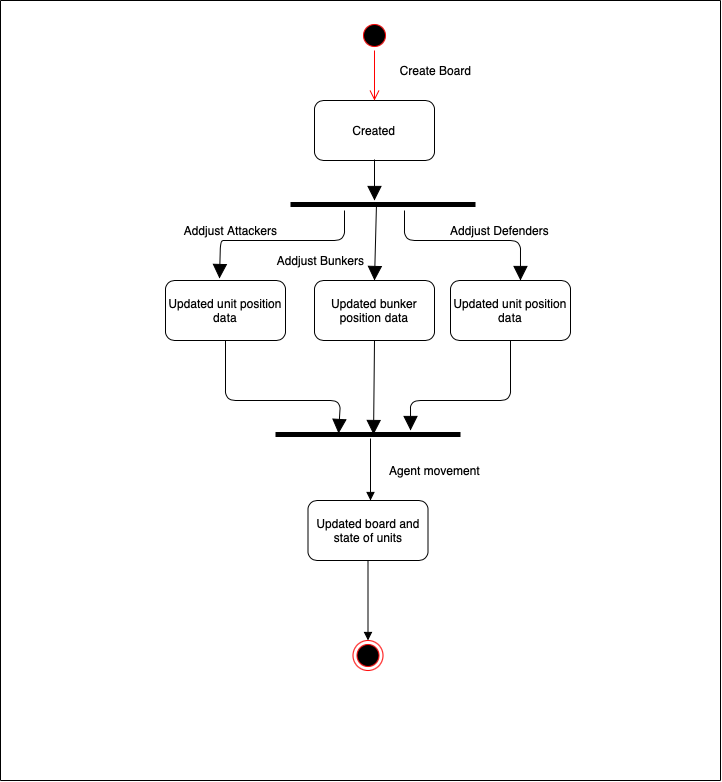

The diagram above was exported from draw.io. Its source (the exported page's mxGraphModel, read from the mxfile embedded in the PNG):
<mxGraphModel dx="1110" dy="1779" grid="1" gridSize="10" guides="1" tooltips="1" connect="1" arrows="1" fold="1" page="1" pageScale="1" pageWidth="827" pageHeight="1169" math="0" shadow="0">
  <root>
    <mxCell id="0" />
    <mxCell id="1" parent="0" />
    <mxCell id="lmDXXyxCIXDI2a5rQr8p-3" value="Created" style="rounded=1;whiteSpace=wrap;html=1;" parent="1" vertex="1">
      <mxGeometry x="354" y="60" width="120" height="60" as="geometry" />
    </mxCell>
    <mxCell id="lmDXXyxCIXDI2a5rQr8p-5" value="&lt;span&gt;Create Board&lt;/span&gt;" style="text;html=1;align=center;verticalAlign=middle;resizable=0;points=[];autosize=1;strokeColor=none;" parent="1" vertex="1">
      <mxGeometry x="430" y="20" width="90" height="20" as="geometry" />
    </mxCell>
    <mxCell id="lmDXXyxCIXDI2a5rQr8p-6" value="Updated unit position data" style="rounded=1;whiteSpace=wrap;html=1;" parent="1" vertex="1">
      <mxGeometry x="490" y="240" width="120" height="60" as="geometry" />
    </mxCell>
    <mxCell id="lmDXXyxCIXDI2a5rQr8p-7" value="Updated unit position data" style="rounded=1;whiteSpace=wrap;html=1;" parent="1" vertex="1">
      <mxGeometry x="205" y="240" width="120" height="60" as="geometry" />
    </mxCell>
    <mxCell id="lmDXXyxCIXDI2a5rQr8p-8" value="" style="endArrow=block;endFill=1;endSize=12;html=1;entryX=0.45;entryY=-0.033;entryDx=0;entryDy=0;entryPerimeter=0;" parent="1" target="lmDXXyxCIXDI2a5rQr8p-7" edge="1">
      <mxGeometry width="160" relative="1" as="geometry">
        <mxPoint x="384" y="170" as="sourcePoint" />
        <mxPoint x="290" y="180" as="targetPoint" />
        <Array as="points">
          <mxPoint x="384" y="200" />
          <mxPoint x="270" y="200" />
          <mxPoint x="260" y="200" />
        </Array>
      </mxGeometry>
    </mxCell>
    <mxCell id="lmDXXyxCIXDI2a5rQr8p-9" value="" style="endArrow=block;endFill=1;endSize=12;html=1;entryX=0.583;entryY=0;entryDx=0;entryDy=0;entryPerimeter=0;" parent="1" target="lmDXXyxCIXDI2a5rQr8p-6" edge="1">
      <mxGeometry width="160" relative="1" as="geometry">
        <mxPoint x="444" y="170" as="sourcePoint" />
        <mxPoint x="300" y="240" as="targetPoint" />
        <Array as="points">
          <mxPoint x="444" y="200" />
          <mxPoint x="560" y="200" />
        </Array>
      </mxGeometry>
    </mxCell>
    <mxCell id="lmDXXyxCIXDI2a5rQr8p-10" value="Updated bunker position data" style="rounded=1;whiteSpace=wrap;html=1;" parent="1" vertex="1">
      <mxGeometry x="354" y="240" width="120" height="60" as="geometry" />
    </mxCell>
    <mxCell id="lmDXXyxCIXDI2a5rQr8p-11" value="" style="endArrow=block;endFill=1;endSize=12;html=1;entryX=0.5;entryY=0;entryDx=0;entryDy=0;exitX=0.465;exitY=0.25;exitDx=0;exitDy=0;exitPerimeter=0;" parent="1" source="lmDXXyxCIXDI2a5rQr8p-41" target="lmDXXyxCIXDI2a5rQr8p-10" edge="1">
      <mxGeometry width="160" relative="1" as="geometry">
        <mxPoint x="414" y="170" as="sourcePoint" />
        <mxPoint x="454" y="220" as="targetPoint" />
      </mxGeometry>
    </mxCell>
    <mxCell id="lmDXXyxCIXDI2a5rQr8p-13" value="Addjust Attackers" style="text;html=1;align=center;verticalAlign=middle;resizable=0;points=[];autosize=1;strokeColor=none;" parent="1" vertex="1">
      <mxGeometry x="215" y="180" width="110" height="20" as="geometry" />
    </mxCell>
    <mxCell id="lmDXXyxCIXDI2a5rQr8p-14" value="&lt;span style=&quot;color: rgba(0 , 0 , 0 , 0) ; font-family: monospace ; font-size: 0px&quot;&gt;%3CmxGraphModel%3E%3Croot%3E%3CmxCell%20id%3D%220%22%2F%3E%3CmxCell%20id%3D%221%22%20parent%3D%220%22%2F%3E%3CmxCell%20id%3D%222%22%20value%3D%22Rozstaw%20atakujacych%22%20style%3D%22text%3Bhtml%3D1%3Balign%3Dcenter%3BverticalAlign%3Dmiddle%3Bresizable%3D0%3Bpoints%3D%5B%5D%3Bautosize%3D1%3BstrokeColor%3Dnone%3B%22%20vertex%3D%221%22%20parent%3D%221%22%3E%3CmxGeometry%20x%3D%22205%22%20y%3D%22180%22%20width%3D%22130%22%20height%3D%2220%22%20as%3D%22geometry%22%2F%3E%3C%2FmxCell%3E%3C%2Froot%3E%3C%2FmxGraphModel%3E&lt;/span&gt;" style="text;html=1;align=center;verticalAlign=middle;resizable=0;points=[];autosize=1;strokeColor=none;" parent="1" vertex="1">
      <mxGeometry x="500" y="180" width="20" height="20" as="geometry" />
    </mxCell>
    <mxCell id="lmDXXyxCIXDI2a5rQr8p-15" value="Addjust Defenders" style="text;html=1;align=center;verticalAlign=middle;resizable=0;points=[];autosize=1;strokeColor=none;" parent="1" vertex="1">
      <mxGeometry x="484" y="180" width="110" height="20" as="geometry" />
    </mxCell>
    <mxCell id="lmDXXyxCIXDI2a5rQr8p-16" value="Addjust Bunkers" style="text;html=1;align=center;verticalAlign=middle;resizable=0;points=[];autosize=1;strokeColor=none;" parent="1" vertex="1">
      <mxGeometry x="310" y="210" width="100" height="20" as="geometry" />
    </mxCell>
    <mxCell id="lmDXXyxCIXDI2a5rQr8p-45" value="" style="edgeStyle=orthogonalEdgeStyle;rounded=0;orthogonalLoop=1;jettySize=auto;html=1;endArrow=block;endFill=1;" parent="1" source="lmDXXyxCIXDI2a5rQr8p-17" target="lmDXXyxCIXDI2a5rQr8p-21" edge="1">
      <mxGeometry relative="1" as="geometry">
        <Array as="points" />
      </mxGeometry>
    </mxCell>
    <mxCell id="lmDXXyxCIXDI2a5rQr8p-17" value="Updated board and state of units" style="rounded=1;whiteSpace=wrap;html=1;" parent="1" vertex="1">
      <mxGeometry x="347.5" y="460" width="120" height="60" as="geometry" />
    </mxCell>
    <mxCell id="lmDXXyxCIXDI2a5rQr8p-18" value="" style="endArrow=block;endFill=1;endSize=12;html=1;exitX=0.5;exitY=1;exitDx=0;exitDy=0;entryX=0.53;entryY=0.5;entryDx=0;entryDy=0;entryPerimeter=0;" parent="1" source="lmDXXyxCIXDI2a5rQr8p-10" target="lmDXXyxCIXDI2a5rQr8p-43" edge="1">
      <mxGeometry width="160" relative="1" as="geometry">
        <mxPoint x="410" y="300" as="sourcePoint" />
        <mxPoint x="408" y="390" as="targetPoint" />
      </mxGeometry>
    </mxCell>
    <mxCell id="lmDXXyxCIXDI2a5rQr8p-19" value="Agent movement" style="text;html=1;align=center;verticalAlign=middle;resizable=0;points=[];autosize=1;strokeColor=none;" parent="1" vertex="1">
      <mxGeometry x="419" y="420" width="110" height="20" as="geometry" />
    </mxCell>
    <mxCell id="lmDXXyxCIXDI2a5rQr8p-21" value="" style="ellipse;html=1;shape=endState;fillColor=#000000;strokeColor=#ff0000;" parent="1" vertex="1">
      <mxGeometry x="392.5" y="600" width="30" height="30" as="geometry" />
    </mxCell>
    <mxCell id="lmDXXyxCIXDI2a5rQr8p-29" value="" style="ellipse;html=1;shape=startState;fillColor=#000000;strokeColor=#ff0000;" parent="1" vertex="1">
      <mxGeometry x="399" y="-20" width="30" height="30" as="geometry" />
    </mxCell>
    <mxCell id="lmDXXyxCIXDI2a5rQr8p-30" value="" style="edgeStyle=orthogonalEdgeStyle;html=1;verticalAlign=bottom;endArrow=open;endSize=8;strokeColor=#ff0000;entryX=0.5;entryY=0;entryDx=0;entryDy=0;" parent="1" source="lmDXXyxCIXDI2a5rQr8p-29" target="lmDXXyxCIXDI2a5rQr8p-3" edge="1">
      <mxGeometry relative="1" as="geometry">
        <mxPoint x="425" y="410" as="targetPoint" />
        <Array as="points">
          <mxPoint x="414" y="60" />
          <mxPoint x="414" y="60" />
        </Array>
      </mxGeometry>
    </mxCell>
    <mxCell id="lmDXXyxCIXDI2a5rQr8p-35" value="" style="endArrow=none;html=1;" parent="1" edge="1">
      <mxGeometry width="50" height="50" relative="1" as="geometry">
        <mxPoint x="40" y="740" as="sourcePoint" />
        <mxPoint x="760" y="740" as="targetPoint" />
      </mxGeometry>
    </mxCell>
    <mxCell id="lmDXXyxCIXDI2a5rQr8p-37" value="" style="endArrow=none;html=1;" parent="1" edge="1">
      <mxGeometry width="50" height="50" relative="1" as="geometry">
        <mxPoint x="40" y="740" as="sourcePoint" />
        <mxPoint x="40" y="-40" as="targetPoint" />
      </mxGeometry>
    </mxCell>
    <mxCell id="lmDXXyxCIXDI2a5rQr8p-38" value="" style="endArrow=none;html=1;" parent="1" edge="1">
      <mxGeometry width="50" height="50" relative="1" as="geometry">
        <mxPoint x="40" y="-40" as="sourcePoint" />
        <mxPoint x="760" y="-40" as="targetPoint" />
      </mxGeometry>
    </mxCell>
    <mxCell id="lmDXXyxCIXDI2a5rQr8p-39" value="" style="endArrow=none;html=1;" parent="1" edge="1">
      <mxGeometry width="50" height="50" relative="1" as="geometry">
        <mxPoint x="760" y="740" as="sourcePoint" />
        <mxPoint x="760" y="-40" as="targetPoint" />
      </mxGeometry>
    </mxCell>
    <mxCell id="lmDXXyxCIXDI2a5rQr8p-41" value="" style="line;strokeWidth=5;fillColor=none;align=left;verticalAlign=middle;spacingTop=-1;spacingLeft=3;spacingRight=3;rotatable=0;labelPosition=right;points=[];portConstraint=eastwest;" parent="1" vertex="1">
      <mxGeometry x="330" y="160" width="185" height="8" as="geometry" />
    </mxCell>
    <mxCell id="lmDXXyxCIXDI2a5rQr8p-42" value="" style="endArrow=block;endFill=1;endSize=12;html=1;exitX=0.5;exitY=1;exitDx=0;exitDy=0;" parent="1" edge="1">
      <mxGeometry width="160" relative="1" as="geometry">
        <mxPoint x="414" y="119" as="sourcePoint" />
        <mxPoint x="414" y="160" as="targetPoint" />
      </mxGeometry>
    </mxCell>
    <mxCell id="lmDXXyxCIXDI2a5rQr8p-43" value="" style="line;strokeWidth=5;fillColor=none;align=left;verticalAlign=middle;spacingTop=-1;spacingLeft=3;spacingRight=3;rotatable=0;labelPosition=right;points=[];portConstraint=eastwest;" parent="1" vertex="1">
      <mxGeometry x="315" y="390" width="185" height="8" as="geometry" />
    </mxCell>
    <mxCell id="lmDXXyxCIXDI2a5rQr8p-46" value="" style="endArrow=block;endFill=1;endSize=12;html=1;exitX=0.5;exitY=1;exitDx=0;exitDy=0;entryX=0.73;entryY=0;entryDx=0;entryDy=0;entryPerimeter=0;" parent="1" source="lmDXXyxCIXDI2a5rQr8p-6" target="lmDXXyxCIXDI2a5rQr8p-43" edge="1">
      <mxGeometry width="160" relative="1" as="geometry">
        <mxPoint x="420" y="310" as="sourcePoint" />
        <mxPoint x="420" y="380" as="targetPoint" />
        <Array as="points">
          <mxPoint x="550" y="360" />
          <mxPoint x="450" y="360" />
        </Array>
      </mxGeometry>
    </mxCell>
    <mxCell id="lmDXXyxCIXDI2a5rQr8p-47" value="" style="endArrow=block;endFill=1;endSize=12;html=1;exitX=0.5;exitY=1;exitDx=0;exitDy=0;entryX=0.341;entryY=0.375;entryDx=0;entryDy=0;entryPerimeter=0;" parent="1" source="lmDXXyxCIXDI2a5rQr8p-7" target="lmDXXyxCIXDI2a5rQr8p-43" edge="1">
      <mxGeometry width="160" relative="1" as="geometry">
        <mxPoint x="300" y="300" as="sourcePoint" />
        <mxPoint x="300" y="370" as="targetPoint" />
        <Array as="points">
          <mxPoint x="265" y="360" />
          <mxPoint x="300" y="360" />
          <mxPoint x="380" y="360" />
        </Array>
      </mxGeometry>
    </mxCell>
    <mxCell id="lmDXXyxCIXDI2a5rQr8p-48" value="" style="edgeStyle=orthogonalEdgeStyle;rounded=0;orthogonalLoop=1;jettySize=auto;html=1;endArrow=block;endFill=1;" parent="1" edge="1">
      <mxGeometry relative="1" as="geometry">
        <mxPoint x="410" y="398" as="sourcePoint" />
        <mxPoint x="410" y="460" as="targetPoint" />
        <Array as="points">
          <mxPoint x="410.5" y="408" />
          <mxPoint x="410.5" y="408" />
        </Array>
      </mxGeometry>
    </mxCell>
  </root>
</mxGraphModel>